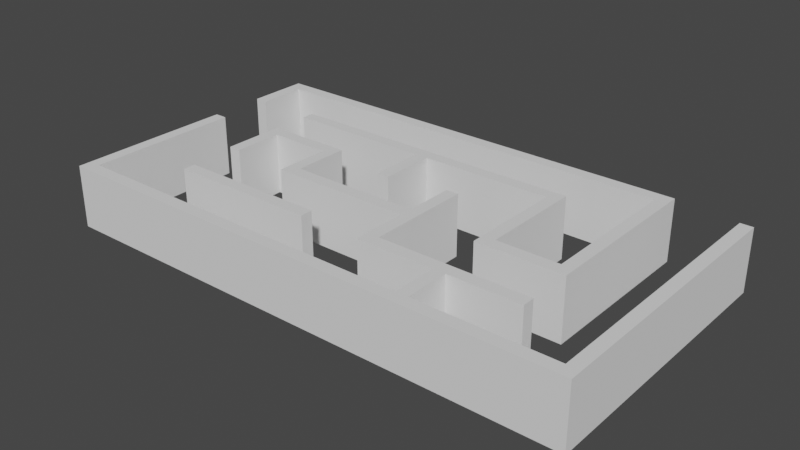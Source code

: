 # Source: maze.blend  (saved by Blender 2.83.20; exported with 4.5.12 LTS)
import bpy
from mathutils import Matrix  # noqa: F401  (used for matrix-valued properties, if any)

bpy.ops.wm.read_factory_settings(use_empty=True)
scene = bpy.context.scene
scene.name = 'Scene'

# ---- collections
col_collection = bpy.data.collections.new('Collection'); scene.collection.children.link(col_collection)

# ---- world
world_world = bpy.data.worlds.new('World'); scene.world = world_world
world_world.use_nodes = True; world_world.node_tree.nodes.clear()
_N = world_world.node_tree.nodes; _L = world_world.node_tree.links
n0 = _N.new('ShaderNodeOutputWorld'); n0.name = 'World Output'; n0.location = (300, 300)
n1 = _N.new('ShaderNodeBackground'); n1.name = 'Background'; n1.location = (10, 300)
n1.inputs[0].default_value = (0.05088, 0.05088, 0.05088, 1.0)
_L.new(n1.outputs[0], n0.inputs[0])
n0.is_active_output = True
world_world.color = (0.05088, 0.05088, 0.05088)
world_world.use_sun_shadow = False
world_world.sun_shadow_jitter_overblur = 0.0

# ---- meshes
me_cube_001 = bpy.data.meshes.new('Cube.001')
me_cube_001.from_pydata([(44.47, 18.85, 0.0), (44.47, -25.15, 0.0), (-38.53, -25.15, 0.0), (-38.53, 0.853, 0.0), (-38.67, 10.09, 0.0), (-38.67, 19.09, 0.0), (32.33, 19.09, 0.0), (32.33, -6.906, 0.0), (20.33, -6.906, 0.0), (20.33, 10.09, 0.0), (-27.67, 10.09, 0.0), (-26.73, -6.966, 0.0), (-26.73, 2.034, 0.0), (-14.73, 2.034, 0.0), (-14.73, -6.966, 0.0), (8.272, -6.966, 0.0), (8.272, 2.034, 0.0), (8.272, -15.97, 0.0), (33.27, -15.97, 0.0), (-2.957, 10.09, 0.0), (-2.957, 0.09422, 0.0), (-2.843, -15.92, 0.0), (-26.84, -15.92, 0.0), (20.77, -15.97, 0.0), (20.74, -25.15, 0.0), (44.47, 18.85, 10.0), (44.47, -25.15, 10.0), (-38.53, -25.15, 10.0), (-38.53, 0.853, 10.0), (-38.67, 10.09, 10.0), (-38.67, 19.09, 10.0), (32.33, 19.09, 10.0), (32.33, -6.906, 10.0), (20.33, -6.906, 10.0), (20.33, 10.09, 10.0), (-27.67, 10.09, 10.0), (-26.73, -6.966, 10.0), (-26.73, 2.034, 10.0), (-14.73, 2.034, 10.0), (-14.73, -6.966, 10.0), (8.272, -6.966, 10.0), (8.272, 2.034, 10.0), (8.272, -15.97, 10.0), (33.27, -15.97, 10.0), (-2.957, 10.09, 10.0), (-2.957, 0.09422, 10.0), (-2.843, -15.92, 10.0), (-26.84, -15.92, 10.0), (20.77, -15.97, 10.0), (20.74, -25.15, 10.0)], [], [(12, 13, 38, 37), (4, 5, 30, 29), (21, 22, 47, 46), (13, 14, 39, 38), (5, 6, 31, 30), (17, 23, 48, 42), (14, 15, 40, 39), (6, 7, 32, 31), (2, 24, 49, 27), (15, 16, 41, 40), (7, 8, 33, 32), (23, 24, 49, 48), (15, 17, 42, 40), (8, 9, 34, 33), (3, 2, 27, 28), (23, 18, 43, 48), (19, 10, 35, 44), (24, 1, 26, 49), (9, 19, 44, 34), (11, 12, 37, 36), (1, 0, 25, 26), (19, 20, 45, 44)])
_uv = me_cube_001.uv_layers.new(name='UVMap')
_uv.uv.foreach_set('vector', [0.0, 0.0, 0.0, 0.0, 0.0, 0.0, 0.0, 0.0, 0.0, 0.0, 0.0, 0.0, 0.0, 0.0, 0.0, 0.0, 0.0, 0.0, 0.0, 0.0, 0.0, 0.0, 0.0, 0.0, 0.0, 0.0, 0.0, 0.0, 0.0, 0.0, 0.0, 0.0, 0.0, 0.0, 0.0, 0.0, 0.0, 0.0, 0.0, 0.0, 0.0, 0.0, 0.0, 0.0, 0.0, 0.0, 0.0, 0.0, 0.0, 0.0, 0.0, 0.0, 0.0, 0.0, 0.0, 0.0, 0.0, 0.0, 0.0, 0.0, 0.0, 0.0, 0.0, 0.0, 0.0, 0.0, 0.0, 0.0, 0.0, 0.0, 0.0, 0.0, 0.0, 0.0, 0.0, 0.0, 0.0, 0.0, 0.0, 0.0, 0.0, 0.0, 0.0, 0.0, 0.0, 0.0, 0.0, 0.0, 0.0, 0.0, 0.0, 0.0, 0.0, 0.0, 0.0, 0.0, 0.0, 0.0, 0.0, 0.0, 0.0, 0.0, 0.0, 0.0, 0.0, 0.0, 0.0, 0.0, 0.0, 0.0, 0.0, 0.0, 0.0, 0.0, 0.0, 0.0, 0.0, 0.0, 0.0, 0.0, 0.0, 0.0, 0.0, 0.0, 0.0, 0.0, 0.0, 0.0, 0.0, 0.0, 0.0, 0.0, 0.0, 0.0, 0.0, 0.0, 0.0, 0.0, 0.0, 0.0, 0.0, 0.0, 0.0, 0.0, 0.0, 0.0, 0.0, 0.0, 0.0, 0.0, 0.0, 0.0, 0.0, 0.0, 0.0, 0.0, 0.0, 0.0, 0.0, 0.0, 0.0, 0.0, 0.0, 0.0, 0.0, 0.0, 0.0, 0.0, 0.0, 0.0, 0.0, 0.0, 0.0, 0.0, 0.0, 0.0])
me_cube_001.use_remesh_fix_poles = True
me_cube_001.use_remesh_preserve_attributes = False
me_cube_001.use_mirror_vertex_groups = False
me_cube_001.update()

# ---- objects
ob_cube = bpy.data.objects.new('Cube', me_cube_001)
ob_empty = bpy.data.objects.new('Empty', None)

# ---- transforms, parenting, visibility, modifiers, constraints
ob_cube.location = (0.0, 0.0, 0.0)
ob_cube.lineart.crease_threshold = 0.0
_m = ob_cube.modifiers.new('Solidify', 'SOLIDIFY')
_m.solidify_mode = 'NON_MANIFOLD'
_m.thickness = 2.0
_m.offset = 0.0
ob_empty.location = (0.0, 0.0, 0.0)
ob_empty.scale = (20.0, 20.0, 20.0)
ob_empty.empty_display_type = 'IMAGE'
ob_empty.empty_display_size = 5.0
ob_empty.empty_image_depth = 'BACK'
ob_empty.show_empty_image_perspective = False
ob_empty.empty_image_side = 'FRONT'
ob_empty.lineart.crease_threshold = 0.0

# ---- collection membership
col_collection.objects.link(ob_cube)
col_collection.objects.link(ob_empty)

# ---- scene / render settings (as saved in the file)
scene.frame_start = 1; scene.frame_end = 250; scene.frame_set(1)
scene.render.engine = 'BLENDER_EEVEE_NEXT'
scene.cycles.use_denoising = False
scene.cycles.samples = 128
scene.cycles.sampling_pattern = 'TABULATED_SOBOL'
scene.cycles.use_adaptive_sampling = False
scene.cycles.use_light_tree = False
scene.view_settings.view_transform = 'Filmic'
bpy.context.view_layer.update()

# ---- added for rendering (the .blend has no active camera and no usable light): camera, sun
cam_auto = bpy.data.cameras.new('AutoCamera')
cam_auto.lens = 50.0
cam_auto.sensor_width = 36.0
cam_auto.clip_end = 1581.6
ob_auto_camera = bpy.data.objects.new('AutoCamera', cam_auto)
scene.collection.objects.link(ob_auto_camera)
ob_auto_camera.location = (93.0204, -111.17, 77.0961)
ob_auto_camera.rotation_euler = (1.09748, -7.21219e-08, 0.694738)
scene.camera = ob_auto_camera
light_auto_sun = bpy.data.lights.new('AutoSun', 'SUN')
light_auto_sun.energy = 3.0
light_auto_sun.angle = 0.0523599
ob_auto_sun = bpy.data.objects.new('AutoSun', light_auto_sun)
scene.collection.objects.link(ob_auto_sun)
ob_auto_sun.rotation_euler = (0.872665, 0.174533, 0.523599)
bpy.context.view_layer.update()
